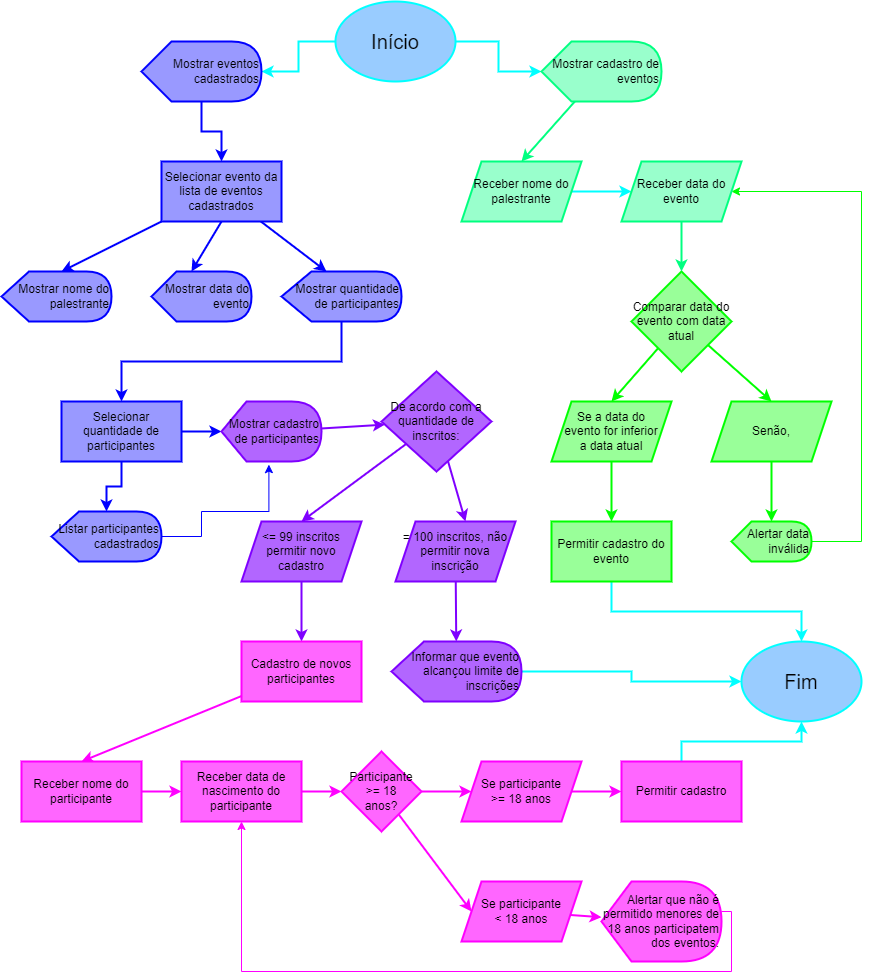

The diagram above was exported from draw.io. Its source (the exported page's mxGraphModel, read from the mxfile embedded in the PNG):
<mxGraphModel dx="827" dy="1621" grid="1" gridSize="10" guides="1" tooltips="1" connect="1" arrows="1" fold="1" page="1" pageScale="1" pageWidth="827" pageHeight="1169" math="0" shadow="0">
  <root>
    <mxCell id="0" />
    <mxCell id="1" parent="0" />
    <mxCell id="vpJ8Dup0wAmSCDyU8U2b-20" value="" style="edgeStyle=orthogonalEdgeStyle;rounded=0;orthogonalLoop=1;jettySize=auto;html=1;strokeColor=#00FFFF;strokeWidth=2;" parent="1" source="5x7Bhbq2AgE4WV2_Iffy-1" target="vpJ8Dup0wAmSCDyU8U2b-13" edge="1">
      <mxGeometry relative="1" as="geometry" />
    </mxCell>
    <mxCell id="vpJ8Dup0wAmSCDyU8U2b-21" value="" style="edgeStyle=orthogonalEdgeStyle;rounded=0;orthogonalLoop=1;jettySize=auto;html=1;strokeColor=#00FFFF;strokeWidth=2;" parent="1" source="5x7Bhbq2AgE4WV2_Iffy-1" target="vpJ8Dup0wAmSCDyU8U2b-14" edge="1">
      <mxGeometry relative="1" as="geometry" />
    </mxCell>
    <mxCell id="5x7Bhbq2AgE4WV2_Iffy-1" value="Início&lt;br&gt;" style="ellipse;whiteSpace=wrap;html=1;fontSize=20;fillColor=#99CCFF;strokeColor=#00FFFF;strokeWidth=2;" parent="1" vertex="1">
      <mxGeometry x="354" width="120" height="80" as="geometry" />
    </mxCell>
    <mxCell id="vpJ8Dup0wAmSCDyU8U2b-86" style="edgeStyle=none;rounded=0;orthogonalLoop=1;jettySize=auto;html=1;entryX=0.5;entryY=0;entryDx=0;entryDy=0;elbow=vertical;strokeColor=#00FF80;strokeWidth=2;" parent="1" source="vpJ8Dup0wAmSCDyU8U2b-13" target="vpJ8Dup0wAmSCDyU8U2b-81" edge="1">
      <mxGeometry relative="1" as="geometry" />
    </mxCell>
    <mxCell id="vpJ8Dup0wAmSCDyU8U2b-13" value="Mostrar cadastro de eventos" style="shape=display;whiteSpace=wrap;html=1;strokeColor=#00FF80;fillColor=#99FFCC;strokeWidth=2;align=right;" parent="1" vertex="1">
      <mxGeometry x="560" y="40" width="120" height="60" as="geometry" />
    </mxCell>
    <mxCell id="vpJ8Dup0wAmSCDyU8U2b-22" value="" style="edgeStyle=orthogonalEdgeStyle;rounded=0;orthogonalLoop=1;jettySize=auto;html=1;strokeColor=#0000FF;strokeWidth=2;" parent="1" source="vpJ8Dup0wAmSCDyU8U2b-14" target="vpJ8Dup0wAmSCDyU8U2b-17" edge="1">
      <mxGeometry relative="1" as="geometry" />
    </mxCell>
    <mxCell id="vpJ8Dup0wAmSCDyU8U2b-14" value="Mostrar eventos cadastrados" style="shape=display;whiteSpace=wrap;html=1;fillColor=#9999FF;strokeColor=#0000FF;strokeWidth=2;align=right;" parent="1" vertex="1">
      <mxGeometry x="160" y="40" width="120" height="60" as="geometry" />
    </mxCell>
    <mxCell id="vpJ8Dup0wAmSCDyU8U2b-15" value="Mostrar nome do palestrante" style="shape=display;whiteSpace=wrap;html=1;fillColor=#9999FF;strokeColor=#0000FF;strokeWidth=2;align=right;" parent="1" vertex="1">
      <mxGeometry x="20" y="270" width="110" height="50" as="geometry" />
    </mxCell>
    <mxCell id="vpJ8Dup0wAmSCDyU8U2b-16" value="Mostrar data do evento" style="shape=display;whiteSpace=wrap;html=1;fillColor=#9999FF;strokeColor=#0000FF;strokeWidth=2;align=right;" parent="1" vertex="1">
      <mxGeometry x="170" y="270" width="100" height="50" as="geometry" />
    </mxCell>
    <mxCell id="vpJ8Dup0wAmSCDyU8U2b-38" style="edgeStyle=none;rounded=0;orthogonalLoop=1;jettySize=auto;html=1;entryX=0.375;entryY=0;entryDx=0;entryDy=0;entryPerimeter=0;elbow=vertical;strokeColor=#0000FF;strokeWidth=2;" parent="1" source="vpJ8Dup0wAmSCDyU8U2b-17" target="vpJ8Dup0wAmSCDyU8U2b-18" edge="1">
      <mxGeometry relative="1" as="geometry" />
    </mxCell>
    <mxCell id="vpJ8Dup0wAmSCDyU8U2b-39" style="edgeStyle=none;rounded=0;orthogonalLoop=1;jettySize=auto;html=1;exitX=0.5;exitY=1;exitDx=0;exitDy=0;entryX=0;entryY=0;entryDx=40;entryDy=0;entryPerimeter=0;elbow=vertical;strokeColor=#0000FF;strokeWidth=2;" parent="1" source="vpJ8Dup0wAmSCDyU8U2b-17" target="vpJ8Dup0wAmSCDyU8U2b-16" edge="1">
      <mxGeometry relative="1" as="geometry" />
    </mxCell>
    <mxCell id="vpJ8Dup0wAmSCDyU8U2b-40" style="edgeStyle=none;rounded=0;orthogonalLoop=1;jettySize=auto;html=1;entryX=0;entryY=0;entryDx=60;entryDy=0;entryPerimeter=0;elbow=vertical;strokeColor=#0000FF;strokeWidth=2;" parent="1" source="vpJ8Dup0wAmSCDyU8U2b-17" target="vpJ8Dup0wAmSCDyU8U2b-15" edge="1">
      <mxGeometry relative="1" as="geometry" />
    </mxCell>
    <mxCell id="vpJ8Dup0wAmSCDyU8U2b-17" value="Selecionar evento da lista de eventos cadastrados" style="rounded=0;whiteSpace=wrap;html=1;fillColor=#9999FF;strokeColor=#0000FF;strokeWidth=2;" parent="1" vertex="1">
      <mxGeometry x="180" y="160" width="120" height="60" as="geometry" />
    </mxCell>
    <mxCell id="vpJ8Dup0wAmSCDyU8U2b-24" value="" style="edgeStyle=orthogonalEdgeStyle;rounded=0;orthogonalLoop=1;jettySize=auto;html=1;strokeColor=#0000FF;strokeWidth=2;" parent="1" source="vpJ8Dup0wAmSCDyU8U2b-18" target="vpJ8Dup0wAmSCDyU8U2b-19" edge="1">
      <mxGeometry relative="1" as="geometry">
        <Array as="points">
          <mxPoint x="360" y="360" />
          <mxPoint x="140" y="360" />
        </Array>
      </mxGeometry>
    </mxCell>
    <mxCell id="vpJ8Dup0wAmSCDyU8U2b-18" value="Mostrar quantidade de participantes" style="shape=display;whiteSpace=wrap;html=1;fillColor=#9999FF;strokeColor=#0000FF;strokeWidth=2;align=right;" parent="1" vertex="1">
      <mxGeometry x="300" y="270" width="120" height="50" as="geometry" />
    </mxCell>
    <mxCell id="vpJ8Dup0wAmSCDyU8U2b-26" value="" style="edgeStyle=orthogonalEdgeStyle;rounded=0;orthogonalLoop=1;jettySize=auto;html=1;strokeColor=#0000FF;strokeWidth=2;" parent="1" source="vpJ8Dup0wAmSCDyU8U2b-19" target="vpJ8Dup0wAmSCDyU8U2b-25" edge="1">
      <mxGeometry relative="1" as="geometry" />
    </mxCell>
    <mxCell id="vpJ8Dup0wAmSCDyU8U2b-84" value="" style="edgeStyle=none;rounded=0;orthogonalLoop=1;jettySize=auto;html=1;elbow=vertical;strokeColor=#0000FF;strokeWidth=2;" parent="1" source="vpJ8Dup0wAmSCDyU8U2b-19" target="vpJ8Dup0wAmSCDyU8U2b-83" edge="1">
      <mxGeometry relative="1" as="geometry" />
    </mxCell>
    <mxCell id="vpJ8Dup0wAmSCDyU8U2b-19" value="Selecionar quantidade de participantes" style="rounded=0;whiteSpace=wrap;html=1;fillColor=#9999FF;strokeColor=#0000FF;strokeWidth=2;" parent="1" vertex="1">
      <mxGeometry x="80" y="400" width="120" height="60" as="geometry" />
    </mxCell>
    <mxCell id="2xJKpQ4wW7PIZWJFXRRA-3" style="edgeStyle=orthogonalEdgeStyle;rounded=0;orthogonalLoop=1;jettySize=auto;html=1;entryX=0.474;entryY=1.052;entryDx=0;entryDy=0;entryPerimeter=0;strokeColor=#0000FF;strokeWidth=1;exitX=1;exitY=0.5;exitDx=0;exitDy=0;exitPerimeter=0;" edge="1" parent="1" source="vpJ8Dup0wAmSCDyU8U2b-25" target="vpJ8Dup0wAmSCDyU8U2b-83">
      <mxGeometry relative="1" as="geometry">
        <Array as="points">
          <mxPoint x="220" y="535" />
          <mxPoint x="220" y="510" />
          <mxPoint x="287" y="510" />
        </Array>
      </mxGeometry>
    </mxCell>
    <mxCell id="vpJ8Dup0wAmSCDyU8U2b-25" value="Listar participantes cadastrados" style="shape=display;whiteSpace=wrap;html=1;fillColor=#9999FF;strokeColor=#0000FF;strokeWidth=2;align=right;verticalAlign=middle;" parent="1" vertex="1">
      <mxGeometry x="70" y="510" width="110" height="50" as="geometry" />
    </mxCell>
    <mxCell id="vpJ8Dup0wAmSCDyU8U2b-42" style="edgeStyle=none;rounded=0;orthogonalLoop=1;jettySize=auto;html=1;entryX=0.5;entryY=0;entryDx=0;entryDy=0;elbow=vertical;strokeColor=#7F00FF;strokeWidth=2;" parent="1" source="vpJ8Dup0wAmSCDyU8U2b-32" target="vpJ8Dup0wAmSCDyU8U2b-34" edge="1">
      <mxGeometry relative="1" as="geometry" />
    </mxCell>
    <mxCell id="vpJ8Dup0wAmSCDyU8U2b-43" style="edgeStyle=none;rounded=0;orthogonalLoop=1;jettySize=auto;html=1;entryX=0.583;entryY=0;entryDx=0;entryDy=0;entryPerimeter=0;elbow=vertical;strokeColor=#7F00FF;strokeWidth=2;" parent="1" source="vpJ8Dup0wAmSCDyU8U2b-32" target="vpJ8Dup0wAmSCDyU8U2b-35" edge="1">
      <mxGeometry relative="1" as="geometry" />
    </mxCell>
    <mxCell id="vpJ8Dup0wAmSCDyU8U2b-32" value="De acordo com a quantidade de inscritos:" style="rhombus;whiteSpace=wrap;html=1;fillColor=#B266FF;strokeColor=#7F00FF;strokeWidth=2;" parent="1" vertex="1">
      <mxGeometry x="400" y="370" width="110" height="100" as="geometry" />
    </mxCell>
    <mxCell id="vpJ8Dup0wAmSCDyU8U2b-63" style="edgeStyle=none;rounded=0;orthogonalLoop=1;jettySize=auto;html=1;entryX=0.5;entryY=0;entryDx=0;entryDy=0;elbow=vertical;strokeColor=#7F00FF;strokeWidth=2;" parent="1" source="vpJ8Dup0wAmSCDyU8U2b-34" target="vpJ8Dup0wAmSCDyU8U2b-62" edge="1">
      <mxGeometry relative="1" as="geometry" />
    </mxCell>
    <mxCell id="vpJ8Dup0wAmSCDyU8U2b-34" value="&amp;lt;= 99 inscritos permitir novo cadastro" style="shape=parallelogram;perimeter=parallelogramPerimeter;whiteSpace=wrap;html=1;fixedSize=1;fillColor=#B266FF;strokeColor=#7F00FF;strokeWidth=2;" parent="1" vertex="1">
      <mxGeometry x="260" y="520" width="120" height="60" as="geometry" />
    </mxCell>
    <mxCell id="vpJ8Dup0wAmSCDyU8U2b-37" value="" style="edgeStyle=none;rounded=0;orthogonalLoop=1;jettySize=auto;html=1;elbow=vertical;strokeColor=#7F00FF;strokeWidth=2;" parent="1" source="vpJ8Dup0wAmSCDyU8U2b-35" target="vpJ8Dup0wAmSCDyU8U2b-36" edge="1">
      <mxGeometry relative="1" as="geometry" />
    </mxCell>
    <mxCell id="vpJ8Dup0wAmSCDyU8U2b-35" value="= 100 inscritos, não permitir nova inscrição" style="shape=parallelogram;perimeter=parallelogramPerimeter;whiteSpace=wrap;html=1;fixedSize=1;fillColor=#B266FF;strokeColor=#7F00FF;strokeWidth=2;" parent="1" vertex="1">
      <mxGeometry x="414" y="520" width="120" height="60" as="geometry" />
    </mxCell>
    <mxCell id="2xJKpQ4wW7PIZWJFXRRA-8" style="edgeStyle=orthogonalEdgeStyle;rounded=0;orthogonalLoop=1;jettySize=auto;html=1;entryX=0;entryY=0.5;entryDx=0;entryDy=0;strokeColor=#00FFFF;strokeWidth=2;" edge="1" parent="1" source="vpJ8Dup0wAmSCDyU8U2b-36" target="2xJKpQ4wW7PIZWJFXRRA-6">
      <mxGeometry relative="1" as="geometry" />
    </mxCell>
    <mxCell id="vpJ8Dup0wAmSCDyU8U2b-36" value="Informar que evento alcançou limite de inscrições" style="shape=display;whiteSpace=wrap;html=1;fillColor=#B266FF;strokeColor=#7F00FF;strokeWidth=2;align=right;" parent="1" vertex="1">
      <mxGeometry x="410" y="640" width="130" height="60" as="geometry" />
    </mxCell>
    <mxCell id="vpJ8Dup0wAmSCDyU8U2b-58" style="edgeStyle=none;rounded=0;orthogonalLoop=1;jettySize=auto;html=1;entryX=0.5;entryY=0;entryDx=0;entryDy=0;elbow=vertical;strokeColor=#00FF00;strokeWidth=2;" parent="1" source="vpJ8Dup0wAmSCDyU8U2b-47" target="vpJ8Dup0wAmSCDyU8U2b-55" edge="1">
      <mxGeometry relative="1" as="geometry" />
    </mxCell>
    <mxCell id="vpJ8Dup0wAmSCDyU8U2b-59" style="edgeStyle=none;rounded=0;orthogonalLoop=1;jettySize=auto;html=1;entryX=0.5;entryY=0;entryDx=0;entryDy=0;elbow=vertical;strokeColor=#00FF00;strokeWidth=2;" parent="1" source="vpJ8Dup0wAmSCDyU8U2b-47" target="vpJ8Dup0wAmSCDyU8U2b-56" edge="1">
      <mxGeometry relative="1" as="geometry" />
    </mxCell>
    <mxCell id="vpJ8Dup0wAmSCDyU8U2b-47" value="Comparar data do evento com data atual" style="rhombus;whiteSpace=wrap;html=1;strokeColor=#00FF00;fillColor=#99FF99;strokeWidth=2;" parent="1" vertex="1">
      <mxGeometry x="650" y="270" width="100" height="100" as="geometry" />
    </mxCell>
    <mxCell id="2xJKpQ4wW7PIZWJFXRRA-9" style="edgeStyle=orthogonalEdgeStyle;rounded=0;orthogonalLoop=1;jettySize=auto;html=1;strokeColor=#00FFFF;strokeWidth=2;" edge="1" parent="1" source="vpJ8Dup0wAmSCDyU8U2b-48" target="2xJKpQ4wW7PIZWJFXRRA-6">
      <mxGeometry relative="1" as="geometry">
        <Array as="points">
          <mxPoint x="630" y="610" />
          <mxPoint x="820" y="610" />
        </Array>
      </mxGeometry>
    </mxCell>
    <mxCell id="vpJ8Dup0wAmSCDyU8U2b-48" value="Permitir cadastro do evento" style="rounded=0;whiteSpace=wrap;html=1;strokeWidth=2;strokeColor=#00FF00;fillColor=#99FF99;" parent="1" vertex="1">
      <mxGeometry x="570" y="520" width="120" height="60" as="geometry" />
    </mxCell>
    <mxCell id="vpJ8Dup0wAmSCDyU8U2b-60" style="edgeStyle=none;rounded=0;orthogonalLoop=1;jettySize=auto;html=1;entryX=0.5;entryY=0;entryDx=0;entryDy=0;elbow=vertical;strokeColor=#00FF00;strokeWidth=2;" parent="1" source="vpJ8Dup0wAmSCDyU8U2b-55" target="vpJ8Dup0wAmSCDyU8U2b-48" edge="1">
      <mxGeometry relative="1" as="geometry" />
    </mxCell>
    <mxCell id="vpJ8Dup0wAmSCDyU8U2b-55" value="Se a data do&lt;br&gt;evento for inferior&lt;br&gt;a data atual" style="shape=parallelogram;perimeter=parallelogramPerimeter;whiteSpace=wrap;html=1;fixedSize=1;strokeWidth=2;strokeColor=#00FF00;fillColor=#99FF99;" parent="1" vertex="1">
      <mxGeometry x="570" y="400" width="120" height="60" as="geometry" />
    </mxCell>
    <mxCell id="vpJ8Dup0wAmSCDyU8U2b-61" style="edgeStyle=none;rounded=0;orthogonalLoop=1;jettySize=auto;html=1;elbow=vertical;entryX=0;entryY=0;entryDx=40;entryDy=0;entryPerimeter=0;strokeColor=#00FF00;strokeWidth=2;" parent="1" source="vpJ8Dup0wAmSCDyU8U2b-56" target="vpJ8Dup0wAmSCDyU8U2b-57" edge="1">
      <mxGeometry relative="1" as="geometry">
        <mxPoint x="790" y="490" as="targetPoint" />
      </mxGeometry>
    </mxCell>
    <mxCell id="vpJ8Dup0wAmSCDyU8U2b-56" value="Senão," style="shape=parallelogram;perimeter=parallelogramPerimeter;whiteSpace=wrap;html=1;fixedSize=1;strokeWidth=2;strokeColor=#00FF00;fillColor=#99FF99;" parent="1" vertex="1">
      <mxGeometry x="730" y="400" width="120" height="60" as="geometry" />
    </mxCell>
    <mxCell id="vpJ8Dup0wAmSCDyU8U2b-93" style="edgeStyle=orthogonalEdgeStyle;rounded=0;orthogonalLoop=1;jettySize=auto;html=1;entryX=1;entryY=0.5;entryDx=0;entryDy=0;strokeColor=#00FF00;" parent="1" source="vpJ8Dup0wAmSCDyU8U2b-57" target="vpJ8Dup0wAmSCDyU8U2b-82" edge="1">
      <mxGeometry relative="1" as="geometry">
        <Array as="points">
          <mxPoint x="880" y="540" />
          <mxPoint x="880" y="190" />
        </Array>
      </mxGeometry>
    </mxCell>
    <mxCell id="vpJ8Dup0wAmSCDyU8U2b-57" value="Alertar data inválida" style="shape=display;whiteSpace=wrap;html=1;strokeWidth=2;strokeColor=#00FF00;fillColor=#99FF99;align=right;" parent="1" vertex="1">
      <mxGeometry x="750" y="520" width="80" height="40" as="geometry" />
    </mxCell>
    <mxCell id="vpJ8Dup0wAmSCDyU8U2b-71" style="edgeStyle=none;rounded=0;orthogonalLoop=1;jettySize=auto;html=1;entryX=0.5;entryY=0;entryDx=0;entryDy=0;elbow=vertical;strokeColor=#FF00FF;strokeWidth=2;" parent="1" source="vpJ8Dup0wAmSCDyU8U2b-62" target="vpJ8Dup0wAmSCDyU8U2b-64" edge="1">
      <mxGeometry relative="1" as="geometry" />
    </mxCell>
    <mxCell id="vpJ8Dup0wAmSCDyU8U2b-62" value="Cadastro de novos participantes" style="rounded=0;whiteSpace=wrap;html=1;fillColor=#FF66FF;strokeColor=#FF00FF;strokeWidth=2;" parent="1" vertex="1">
      <mxGeometry x="260" y="640" width="120" height="60" as="geometry" />
    </mxCell>
    <mxCell id="2xJKpQ4wW7PIZWJFXRRA-1" value="" style="edgeStyle=orthogonalEdgeStyle;rounded=0;orthogonalLoop=1;jettySize=auto;html=1;strokeColor=#FF00FF;strokeWidth=2;" edge="1" parent="1" source="vpJ8Dup0wAmSCDyU8U2b-64" target="vpJ8Dup0wAmSCDyU8U2b-65">
      <mxGeometry relative="1" as="geometry" />
    </mxCell>
    <mxCell id="vpJ8Dup0wAmSCDyU8U2b-64" value="Receber nome do participante" style="rounded=0;whiteSpace=wrap;html=1;fillColor=#FF66FF;strokeColor=#FF00FF;strokeWidth=2;" parent="1" vertex="1">
      <mxGeometry x="40" y="760" width="120" height="60" as="geometry" />
    </mxCell>
    <mxCell id="vpJ8Dup0wAmSCDyU8U2b-73" value="" style="edgeStyle=none;rounded=0;orthogonalLoop=1;jettySize=auto;html=1;elbow=vertical;strokeColor=#FF00FF;strokeWidth=2;" parent="1" source="vpJ8Dup0wAmSCDyU8U2b-65" target="vpJ8Dup0wAmSCDyU8U2b-66" edge="1">
      <mxGeometry relative="1" as="geometry" />
    </mxCell>
    <mxCell id="vpJ8Dup0wAmSCDyU8U2b-65" value="Receber data de nascimento do participante" style="rounded=0;whiteSpace=wrap;html=1;fillColor=#FF66FF;strokeColor=#FF00FF;strokeWidth=2;" parent="1" vertex="1">
      <mxGeometry x="200" y="760" width="120" height="60" as="geometry" />
    </mxCell>
    <mxCell id="vpJ8Dup0wAmSCDyU8U2b-76" style="edgeStyle=none;rounded=0;orthogonalLoop=1;jettySize=auto;html=1;entryX=0;entryY=0.5;entryDx=0;entryDy=0;elbow=vertical;strokeColor=#FF00FF;strokeWidth=2;" parent="1" source="vpJ8Dup0wAmSCDyU8U2b-66" target="vpJ8Dup0wAmSCDyU8U2b-67" edge="1">
      <mxGeometry relative="1" as="geometry" />
    </mxCell>
    <mxCell id="vpJ8Dup0wAmSCDyU8U2b-77" style="edgeStyle=none;rounded=0;orthogonalLoop=1;jettySize=auto;html=1;entryX=0;entryY=0.5;entryDx=0;entryDy=0;elbow=vertical;strokeColor=#FF00FF;strokeWidth=2;" parent="1" source="vpJ8Dup0wAmSCDyU8U2b-66" target="vpJ8Dup0wAmSCDyU8U2b-69" edge="1">
      <mxGeometry relative="1" as="geometry" />
    </mxCell>
    <mxCell id="vpJ8Dup0wAmSCDyU8U2b-66" value="Participante &amp;gt;= 18&lt;br&gt;anos?" style="rhombus;whiteSpace=wrap;html=1;fillColor=#FF66FF;strokeColor=#FF00FF;strokeWidth=2;" parent="1" vertex="1">
      <mxGeometry x="360" y="750" width="80" height="80" as="geometry" />
    </mxCell>
    <mxCell id="vpJ8Dup0wAmSCDyU8U2b-74" value="" style="edgeStyle=none;rounded=0;orthogonalLoop=1;jettySize=auto;html=1;elbow=vertical;strokeColor=#FF00FF;strokeWidth=2;" parent="1" source="vpJ8Dup0wAmSCDyU8U2b-67" target="vpJ8Dup0wAmSCDyU8U2b-68" edge="1">
      <mxGeometry relative="1" as="geometry" />
    </mxCell>
    <mxCell id="vpJ8Dup0wAmSCDyU8U2b-67" value="Se participante&lt;br&gt;&amp;gt;= 18 anos" style="shape=parallelogram;perimeter=parallelogramPerimeter;whiteSpace=wrap;html=1;fixedSize=1;fillColor=#FF66FF;strokeColor=#FF00FF;strokeWidth=2;" parent="1" vertex="1">
      <mxGeometry x="480" y="760" width="120" height="60" as="geometry" />
    </mxCell>
    <mxCell id="2xJKpQ4wW7PIZWJFXRRA-7" style="edgeStyle=orthogonalEdgeStyle;rounded=0;orthogonalLoop=1;jettySize=auto;html=1;entryX=0.5;entryY=1;entryDx=0;entryDy=0;strokeColor=#00FFFF;strokeWidth=2;" edge="1" parent="1" source="vpJ8Dup0wAmSCDyU8U2b-68" target="2xJKpQ4wW7PIZWJFXRRA-6">
      <mxGeometry relative="1" as="geometry" />
    </mxCell>
    <mxCell id="vpJ8Dup0wAmSCDyU8U2b-68" value="Permitir cadastro" style="rounded=0;whiteSpace=wrap;html=1;fillColor=#FF66FF;strokeColor=#FF00FF;strokeWidth=2;" parent="1" vertex="1">
      <mxGeometry x="640" y="760" width="120" height="60" as="geometry" />
    </mxCell>
    <mxCell id="vpJ8Dup0wAmSCDyU8U2b-75" value="" style="edgeStyle=none;rounded=0;orthogonalLoop=1;jettySize=auto;html=1;elbow=vertical;strokeColor=#FF00FF;strokeWidth=2;" parent="1" source="vpJ8Dup0wAmSCDyU8U2b-69" target="vpJ8Dup0wAmSCDyU8U2b-70" edge="1">
      <mxGeometry relative="1" as="geometry" />
    </mxCell>
    <mxCell id="vpJ8Dup0wAmSCDyU8U2b-69" value="Se participante&lt;br&gt;&amp;lt; 18 anos" style="shape=parallelogram;perimeter=parallelogramPerimeter;whiteSpace=wrap;html=1;fixedSize=1;fillColor=#FF66FF;strokeColor=#FF00FF;strokeWidth=2;" parent="1" vertex="1">
      <mxGeometry x="480" y="880" width="120" height="60" as="geometry" />
    </mxCell>
    <mxCell id="vpJ8Dup0wAmSCDyU8U2b-92" style="edgeStyle=orthogonalEdgeStyle;rounded=0;orthogonalLoop=1;jettySize=auto;html=1;entryX=0.5;entryY=1;entryDx=0;entryDy=0;strokeColor=#FF00FF;" parent="1" source="vpJ8Dup0wAmSCDyU8U2b-70" target="vpJ8Dup0wAmSCDyU8U2b-65" edge="1">
      <mxGeometry relative="1" as="geometry">
        <Array as="points">
          <mxPoint x="750" y="910" />
          <mxPoint x="750" y="970" />
          <mxPoint x="260" y="970" />
        </Array>
      </mxGeometry>
    </mxCell>
    <mxCell id="vpJ8Dup0wAmSCDyU8U2b-70" value="Alertar que não é permitido menores de 18 anos participatem dos eventos." style="shape=display;whiteSpace=wrap;html=1;fillColor=#FF66FF;strokeColor=#FF00FF;strokeWidth=2;align=right;" parent="1" vertex="1">
      <mxGeometry x="620" y="880" width="120" height="80" as="geometry" />
    </mxCell>
    <mxCell id="2xJKpQ4wW7PIZWJFXRRA-4" value="" style="edgeStyle=orthogonalEdgeStyle;rounded=0;orthogonalLoop=1;jettySize=auto;html=1;strokeColor=#00FFFF;strokeWidth=2;" edge="1" parent="1" source="vpJ8Dup0wAmSCDyU8U2b-81" target="vpJ8Dup0wAmSCDyU8U2b-82">
      <mxGeometry relative="1" as="geometry" />
    </mxCell>
    <mxCell id="vpJ8Dup0wAmSCDyU8U2b-81" value="&lt;span style=&quot;&quot;&gt;Receber nome do palestrante&lt;/span&gt;" style="shape=parallelogram;perimeter=parallelogramPerimeter;whiteSpace=wrap;html=1;fixedSize=1;fillColor=#99FFCC;strokeColor=#00FF80;strokeWidth=2;" parent="1" vertex="1">
      <mxGeometry x="480" y="160" width="120" height="60" as="geometry" />
    </mxCell>
    <mxCell id="vpJ8Dup0wAmSCDyU8U2b-88" value="" style="edgeStyle=none;rounded=0;orthogonalLoop=1;jettySize=auto;html=1;elbow=vertical;strokeColor=#00FF80;strokeWidth=2;" parent="1" source="vpJ8Dup0wAmSCDyU8U2b-82" target="vpJ8Dup0wAmSCDyU8U2b-47" edge="1">
      <mxGeometry relative="1" as="geometry" />
    </mxCell>
    <mxCell id="vpJ8Dup0wAmSCDyU8U2b-82" value="&lt;span style=&quot;&quot;&gt;Receber data do evento&lt;/span&gt;" style="shape=parallelogram;perimeter=parallelogramPerimeter;whiteSpace=wrap;html=1;fixedSize=1;strokeColor=#00FF80;fillColor=#99FFCC;strokeWidth=2;" parent="1" vertex="1">
      <mxGeometry x="640" y="160" width="120" height="60" as="geometry" />
    </mxCell>
    <mxCell id="vpJ8Dup0wAmSCDyU8U2b-85" value="" style="edgeStyle=none;rounded=0;orthogonalLoop=1;jettySize=auto;html=1;elbow=vertical;strokeColor=#7F00FF;strokeWidth=2;" parent="1" source="vpJ8Dup0wAmSCDyU8U2b-83" target="vpJ8Dup0wAmSCDyU8U2b-32" edge="1">
      <mxGeometry relative="1" as="geometry" />
    </mxCell>
    <mxCell id="vpJ8Dup0wAmSCDyU8U2b-83" value="&lt;span style=&quot;color: rgb(0, 0, 0); font-family: Helvetica; font-size: 12px; font-style: normal; font-variant-ligatures: normal; font-variant-caps: normal; font-weight: 400; letter-spacing: normal; orphans: 2; text-indent: 0px; text-transform: none; widows: 2; word-spacing: 0px; -webkit-text-stroke-width: 0px; text-decoration-thickness: initial; text-decoration-style: initial; text-decoration-color: initial; float: none; display: inline !important;&quot;&gt;Mostrar cadastro de participantes&lt;/span&gt;" style="shape=display;whiteSpace=wrap;html=1;fillColor=#B266FF;strokeColor=#7F00FF;strokeWidth=2;align=right;verticalAlign=middle;" parent="1" vertex="1">
      <mxGeometry x="240" y="400" width="100" height="60" as="geometry" />
    </mxCell>
    <mxCell id="2xJKpQ4wW7PIZWJFXRRA-6" value="Fim" style="ellipse;whiteSpace=wrap;html=1;fontSize=20;fillColor=#99CCFF;strokeColor=#00FFFF;strokeWidth=2;" vertex="1" parent="1">
      <mxGeometry x="760" y="640" width="120" height="80" as="geometry" />
    </mxCell>
  </root>
</mxGraphModel>